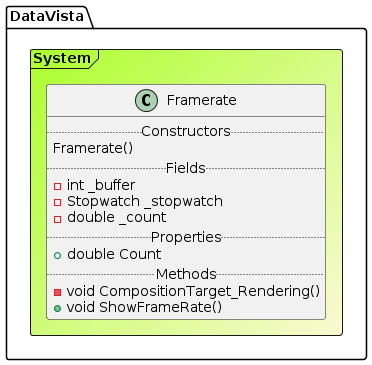

The diagram above was rendered by PlantUML. Its source (embedded in the PNG):
@startuml

Frame DataVista.System #GreenYellow/LightGoldenRodYellow{
class Framerate {
.. Constructors ..
Framerate()
.. Fields ..
-int _buffer
-Stopwatch _stopwatch
-double _count
.. Properties ..
+ double Count
.. Methods ..
-void CompositionTarget_Rendering()
+void ShowFrameRate()
}
}
@enduml